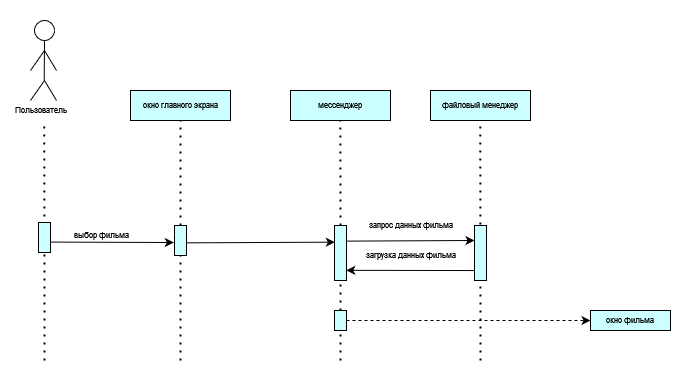

The diagram above was exported from draw.io. Its source (the exported page's mxGraphModel, read from the mxfile embedded in the PNG):
<mxGraphModel dx="1185" dy="598" grid="1" gridSize="10" guides="1" tooltips="1" connect="1" arrows="1" fold="1" page="1" pageScale="1" pageWidth="827" pageHeight="1169" math="0" shadow="0">
  <root>
    <mxCell id="0" />
    <mxCell id="1" parent="0" />
    <mxCell id="SLbMKS12jWd4X8nJNTp1-32" value="" style="rounded=0;whiteSpace=wrap;html=1;strokeColor=none;" vertex="1" parent="1">
      <mxGeometry x="150" y="80" width="670" height="370" as="geometry" />
    </mxCell>
    <mxCell id="SLbMKS12jWd4X8nJNTp1-1" value="" style="ellipse;whiteSpace=wrap;html=1;aspect=fixed;fontSize=8;" vertex="1" parent="1">
      <mxGeometry x="174" y="100" width="20" height="20" as="geometry" />
    </mxCell>
    <mxCell id="SLbMKS12jWd4X8nJNTp1-2" value="" style="endArrow=none;html=1;rounded=0;entryX=0.5;entryY=1;entryDx=0;entryDy=0;fontSize=8;" edge="1" parent="1" target="SLbMKS12jWd4X8nJNTp1-1">
      <mxGeometry width="50" height="50" relative="1" as="geometry">
        <mxPoint x="183.70999999999998" y="160" as="sourcePoint" />
        <mxPoint x="183.70999999999998" y="100" as="targetPoint" />
      </mxGeometry>
    </mxCell>
    <mxCell id="SLbMKS12jWd4X8nJNTp1-3" value="" style="endArrow=none;html=1;rounded=0;fontSize=8;" edge="1" parent="1">
      <mxGeometry width="50" height="50" relative="1" as="geometry">
        <mxPoint x="170" y="180" as="sourcePoint" />
        <mxPoint x="184" y="160" as="targetPoint" />
      </mxGeometry>
    </mxCell>
    <mxCell id="SLbMKS12jWd4X8nJNTp1-4" value="" style="endArrow=none;html=1;rounded=0;fontSize=8;" edge="1" parent="1">
      <mxGeometry width="50" height="50" relative="1" as="geometry">
        <mxPoint x="196" y="180" as="sourcePoint" />
        <mxPoint x="184" y="160" as="targetPoint" />
      </mxGeometry>
    </mxCell>
    <mxCell id="SLbMKS12jWd4X8nJNTp1-5" value="" style="endArrow=none;html=1;rounded=0;fontSize=8;" edge="1" parent="1">
      <mxGeometry width="50" height="50" relative="1" as="geometry">
        <mxPoint x="196" y="150" as="sourcePoint" />
        <mxPoint x="184" y="130" as="targetPoint" />
      </mxGeometry>
    </mxCell>
    <mxCell id="SLbMKS12jWd4X8nJNTp1-6" value="" style="endArrow=none;html=1;rounded=0;fontSize=8;" edge="1" parent="1">
      <mxGeometry width="50" height="50" relative="1" as="geometry">
        <mxPoint x="170" y="150" as="sourcePoint" />
        <mxPoint x="184" y="130" as="targetPoint" />
      </mxGeometry>
    </mxCell>
    <mxCell id="SLbMKS12jWd4X8nJNTp1-7" value="Пользователь" style="text;html=1;align=center;verticalAlign=middle;resizable=0;points=[];autosize=1;strokeColor=none;fillColor=none;fontSize=8;" vertex="1" parent="1">
      <mxGeometry x="140" y="180" width="80" height="20" as="geometry" />
    </mxCell>
    <mxCell id="SLbMKS12jWd4X8nJNTp1-8" value="" style="endArrow=none;dashed=1;html=1;dashPattern=1 3;strokeWidth=2;rounded=0;fontSize=8;" edge="1" parent="1">
      <mxGeometry width="50" height="50" relative="1" as="geometry">
        <mxPoint x="184" y="440" as="sourcePoint" />
        <mxPoint x="183.70999999999998" y="200" as="targetPoint" />
      </mxGeometry>
    </mxCell>
    <mxCell id="SLbMKS12jWd4X8nJNTp1-9" value="окно главного экрана" style="rounded=0;whiteSpace=wrap;html=1;fillColor=#CCFFFF;rotation=0;fontSize=8;" vertex="1" parent="1">
      <mxGeometry x="270" y="170" width="100" height="30" as="geometry" />
    </mxCell>
    <mxCell id="SLbMKS12jWd4X8nJNTp1-10" value="мессенджер" style="rounded=0;whiteSpace=wrap;html=1;fillColor=#CCFFFF;rotation=0;fontSize=8;" vertex="1" parent="1">
      <mxGeometry x="430" y="170" width="100" height="30" as="geometry" />
    </mxCell>
    <mxCell id="SLbMKS12jWd4X8nJNTp1-11" value="" style="endArrow=none;dashed=1;html=1;dashPattern=1 3;strokeWidth=2;rounded=0;fontSize=8;" edge="1" parent="1" source="SLbMKS12jWd4X8nJNTp1-16">
      <mxGeometry width="50" height="50" relative="1" as="geometry">
        <mxPoint x="320.29" y="530" as="sourcePoint" />
        <mxPoint x="320" y="200" as="targetPoint" />
      </mxGeometry>
    </mxCell>
    <mxCell id="SLbMKS12jWd4X8nJNTp1-12" value="" style="rounded=0;whiteSpace=wrap;html=1;fillColor=#CCFFFF;fontSize=8;" vertex="1" parent="1">
      <mxGeometry x="178" y="302" width="12" height="30" as="geometry" />
    </mxCell>
    <mxCell id="SLbMKS12jWd4X8nJNTp1-13" value="выбор фильма" style="text;html=1;align=center;verticalAlign=middle;resizable=0;points=[];autosize=1;strokeColor=none;fillColor=none;fontSize=8;" vertex="1" parent="1">
      <mxGeometry x="201" y="305" width="80" height="20" as="geometry" />
    </mxCell>
    <mxCell id="SLbMKS12jWd4X8nJNTp1-14" value="" style="endArrow=none;dashed=1;html=1;dashPattern=1 3;strokeWidth=2;rounded=0;fontSize=8;" edge="1" parent="1" source="SLbMKS12jWd4X8nJNTp1-19">
      <mxGeometry width="50" height="50" relative="1" as="geometry">
        <mxPoint x="480.09000000000003" y="530" as="sourcePoint" />
        <mxPoint x="479.8" y="200" as="targetPoint" />
      </mxGeometry>
    </mxCell>
    <mxCell id="SLbMKS12jWd4X8nJNTp1-15" value="" style="endArrow=none;dashed=1;html=1;dashPattern=1 3;strokeWidth=2;rounded=0;fontSize=8;" edge="1" parent="1" target="SLbMKS12jWd4X8nJNTp1-16">
      <mxGeometry width="50" height="50" relative="1" as="geometry">
        <mxPoint x="320" y="440" as="sourcePoint" />
        <mxPoint x="320" y="200" as="targetPoint" />
      </mxGeometry>
    </mxCell>
    <mxCell id="SLbMKS12jWd4X8nJNTp1-16" value="" style="rounded=0;whiteSpace=wrap;html=1;fillColor=#CCFFFF;fontSize=8;" vertex="1" parent="1">
      <mxGeometry x="314" y="305" width="12" height="30" as="geometry" />
    </mxCell>
    <mxCell id="SLbMKS12jWd4X8nJNTp1-17" value="" style="endArrow=classic;html=1;rounded=0;fontSize=8;entryX=-0.059;entryY=0.567;entryDx=0;entryDy=0;entryPerimeter=0;" edge="1" parent="1" target="SLbMKS12jWd4X8nJNTp1-16">
      <mxGeometry width="50" height="50" relative="1" as="geometry">
        <mxPoint x="190" y="321.58000000000004" as="sourcePoint" />
        <mxPoint x="320" y="322" as="targetPoint" />
      </mxGeometry>
    </mxCell>
    <mxCell id="SLbMKS12jWd4X8nJNTp1-18" value="" style="endArrow=none;dashed=1;html=1;dashPattern=1 3;strokeWidth=2;rounded=0;fontSize=8;" edge="1" parent="1" source="SLbMKS12jWd4X8nJNTp1-23" target="SLbMKS12jWd4X8nJNTp1-19">
      <mxGeometry width="50" height="50" relative="1" as="geometry">
        <mxPoint x="480.09000000000003" y="530" as="sourcePoint" />
        <mxPoint x="479.8" y="200" as="targetPoint" />
      </mxGeometry>
    </mxCell>
    <mxCell id="SLbMKS12jWd4X8nJNTp1-19" value="" style="rounded=0;whiteSpace=wrap;html=1;fillColor=#CCFFFF;fontSize=8;" vertex="1" parent="1">
      <mxGeometry x="474" y="305" width="12" height="55" as="geometry" />
    </mxCell>
    <mxCell id="SLbMKS12jWd4X8nJNTp1-20" value="запрос данных фильма" style="text;html=1;align=center;verticalAlign=middle;resizable=0;points=[];autosize=1;strokeColor=none;fillColor=none;fontSize=8;" vertex="1" parent="1">
      <mxGeometry x="495" y="295" width="110" height="20" as="geometry" />
    </mxCell>
    <mxCell id="SLbMKS12jWd4X8nJNTp1-21" value="" style="endArrow=classic;html=1;rounded=0;exitX=1;exitY=0.578;exitDx=0;exitDy=0;exitPerimeter=0;entryX=0.028;entryY=0.303;entryDx=0;entryDy=0;entryPerimeter=0;fontSize=8;" edge="1" parent="1" source="SLbMKS12jWd4X8nJNTp1-16" target="SLbMKS12jWd4X8nJNTp1-19">
      <mxGeometry width="50" height="50" relative="1" as="geometry">
        <mxPoint x="330" y="320" as="sourcePoint" />
        <mxPoint x="380" y="270" as="targetPoint" />
      </mxGeometry>
    </mxCell>
    <mxCell id="SLbMKS12jWd4X8nJNTp1-22" value="" style="endArrow=none;dashed=1;html=1;dashPattern=1 3;strokeWidth=2;rounded=0;fontSize=8;" edge="1" parent="1" target="SLbMKS12jWd4X8nJNTp1-23">
      <mxGeometry width="50" height="50" relative="1" as="geometry">
        <mxPoint x="480" y="440" as="sourcePoint" />
        <mxPoint x="480" y="360" as="targetPoint" />
      </mxGeometry>
    </mxCell>
    <mxCell id="SLbMKS12jWd4X8nJNTp1-23" value="" style="rounded=0;whiteSpace=wrap;html=1;fillColor=#CCFFFF;fontSize=8;" vertex="1" parent="1">
      <mxGeometry x="474" y="390" width="12" height="20" as="geometry" />
    </mxCell>
    <mxCell id="SLbMKS12jWd4X8nJNTp1-24" value="окно фильма" style="rounded=0;whiteSpace=wrap;html=1;fillColor=#CCFFFF;fontSize=8;" vertex="1" parent="1">
      <mxGeometry x="730" y="390" width="80" height="20" as="geometry" />
    </mxCell>
    <mxCell id="SLbMKS12jWd4X8nJNTp1-25" value="" style="endArrow=classic;html=1;rounded=0;entryX=0;entryY=0.5;entryDx=0;entryDy=0;exitX=1;exitY=0.5;exitDx=0;exitDy=0;dashed=1;" edge="1" parent="1" source="SLbMKS12jWd4X8nJNTp1-23" target="SLbMKS12jWd4X8nJNTp1-24">
      <mxGeometry width="50" height="50" relative="1" as="geometry">
        <mxPoint x="490" y="400" as="sourcePoint" />
        <mxPoint x="540" y="360" as="targetPoint" />
      </mxGeometry>
    </mxCell>
    <mxCell id="SLbMKS12jWd4X8nJNTp1-26" value="файловый менеджер" style="rounded=0;whiteSpace=wrap;html=1;fillColor=#CCFFFF;rotation=0;fontSize=8;" vertex="1" parent="1">
      <mxGeometry x="570" y="170" width="100" height="30" as="geometry" />
    </mxCell>
    <mxCell id="SLbMKS12jWd4X8nJNTp1-27" value="" style="endArrow=none;dashed=1;html=1;dashPattern=1 3;strokeWidth=2;rounded=0;fontSize=8;" edge="1" parent="1">
      <mxGeometry width="50" height="50" relative="1" as="geometry">
        <mxPoint x="620" y="440" as="sourcePoint" />
        <mxPoint x="619.76" y="200" as="targetPoint" />
      </mxGeometry>
    </mxCell>
    <mxCell id="SLbMKS12jWd4X8nJNTp1-28" value="" style="rounded=0;whiteSpace=wrap;html=1;fillColor=#CCFFFF;fontSize=8;" vertex="1" parent="1">
      <mxGeometry x="614" y="305" width="12" height="55" as="geometry" />
    </mxCell>
    <mxCell id="SLbMKS12jWd4X8nJNTp1-29" value="" style="edgeStyle=none;orthogonalLoop=1;jettySize=auto;html=1;rounded=0;exitX=0.978;exitY=0.284;exitDx=0;exitDy=0;exitPerimeter=0;" edge="1" parent="1" source="SLbMKS12jWd4X8nJNTp1-19">
      <mxGeometry width="100" relative="1" as="geometry">
        <mxPoint x="490" y="319.76" as="sourcePoint" />
        <mxPoint x="614" y="320" as="targetPoint" />
        <Array as="points" />
      </mxGeometry>
    </mxCell>
    <mxCell id="SLbMKS12jWd4X8nJNTp1-30" value="" style="edgeStyle=none;orthogonalLoop=1;jettySize=auto;html=1;rounded=0;entryX=0.978;entryY=0.815;entryDx=0;entryDy=0;entryPerimeter=0;exitX=-0.016;exitY=0.819;exitDx=0;exitDy=0;exitPerimeter=0;" edge="1" parent="1" source="SLbMKS12jWd4X8nJNTp1-28" target="SLbMKS12jWd4X8nJNTp1-19">
      <mxGeometry width="100" relative="1" as="geometry">
        <mxPoint x="520" y="350" as="sourcePoint" />
        <mxPoint x="620" y="350" as="targetPoint" />
        <Array as="points" />
      </mxGeometry>
    </mxCell>
    <mxCell id="SLbMKS12jWd4X8nJNTp1-31" value="загрузка данных фильма" style="text;html=1;align=center;verticalAlign=middle;resizable=0;points=[];autosize=1;strokeColor=none;fillColor=none;fontSize=8;" vertex="1" parent="1">
      <mxGeometry x="490" y="325" width="120" height="20" as="geometry" />
    </mxCell>
  </root>
</mxGraphModel>